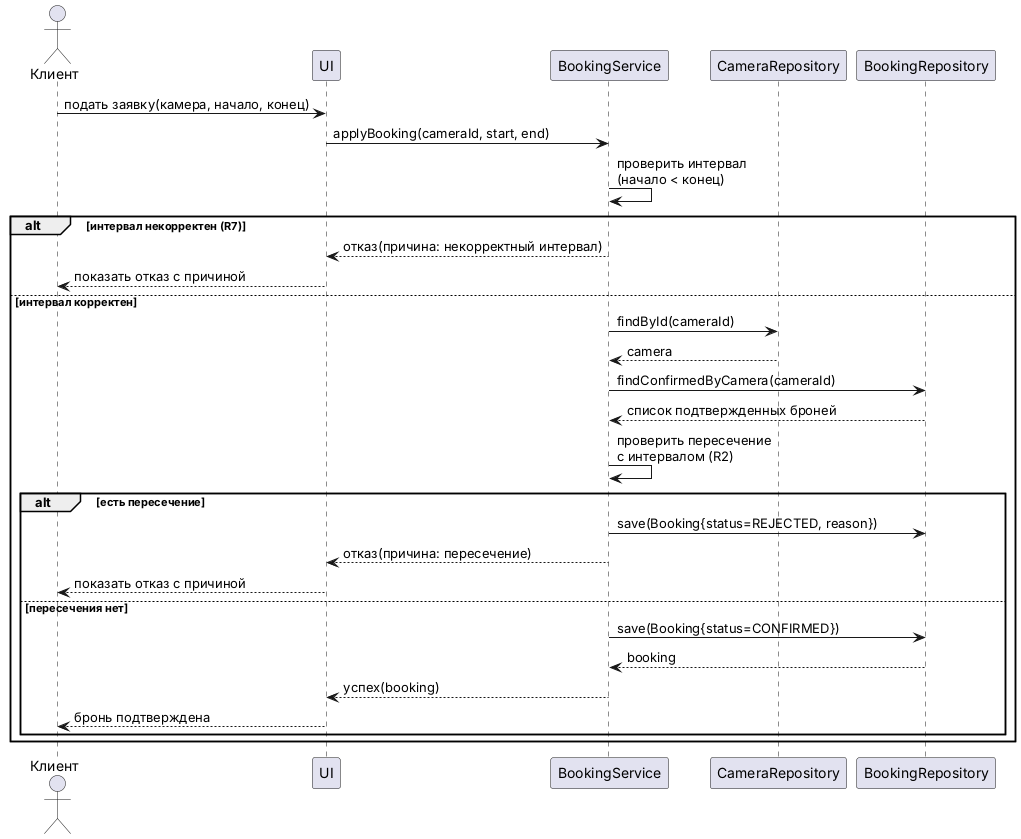

The diagram above was rendered by PlantUML. Its source (embedded in the PNG):
@startuml
actor Клиент as Client
participant "UI" as UI
participant "BookingService" as Service
participant "CameraRepository" as CamRepo
participant "BookingRepository" as BookRepo

Client -> UI : подать заявку(камера, начало, конец)
UI -> Service : applyBooking(cameraId, start, end)

Service -> Service : проверить интервал\n(начало < конец)
alt интервал некорректен (R7)
    Service --> UI : отказ(причина: некорректный интервал)
    UI --> Client : показать отказ с причиной
else интервал корректен
    Service -> CamRepo : findById(cameraId)
    CamRepo --> Service : camera
    Service -> BookRepo : findConfirmedByCamera(cameraId)
    BookRepo --> Service : список подтвержденных броней
    Service -> Service : проверить пересечение\nс интервалом (R2)
    alt есть пересечение
        Service -> BookRepo : save(Booking{status=REJECTED, reason})
        Service --> UI : отказ(причина: пересечение)
        UI --> Client : показать отказ с причиной
    else пересечения нет
        Service -> BookRepo : save(Booking{status=CONFIRMED})
        BookRepo --> Service : booking
        Service --> UI : успех(booking)
        UI --> Client : бронь подтверждена
    end
end
@enduml